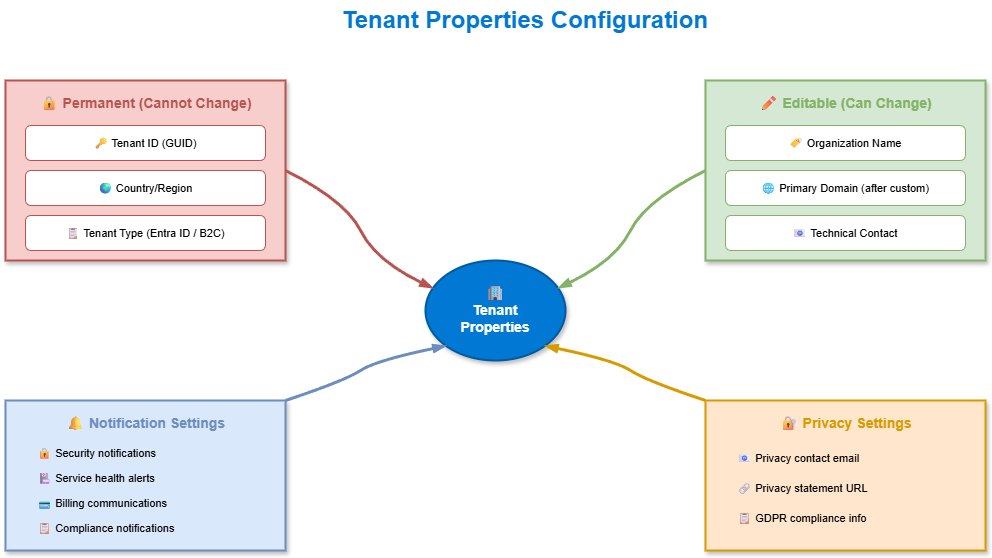

The diagram above was exported from draw.io. Its source (the exported page's mxGraphModel, read from the mxfile embedded in the PNG):
<mxGraphModel dx="886" dy="440" grid="1" gridSize="10" guides="1" tooltips="1" connect="1" arrows="1" fold="1" page="1" pageScale="1" pageWidth="1200" pageHeight="700" math="0" shadow="1">
  <root>
    <mxCell id="0" />
    <mxCell id="1" parent="0" />
    <mxCell id="title" value="Tenant Properties Configuration" style="text;html=1;strokeColor=none;fillColor=none;align=center;verticalAlign=middle;whiteSpace=wrap;rounded=0;fontSize=24;fontStyle=1;fontColor=#0078D4;" parent="1" vertex="1">
      <mxGeometry x="350" y="20" width="500" height="40" as="geometry" />
    </mxCell>
    <mxCell id="tenant" value="🏢&#10;Tenant&#10;Properties" style="ellipse;whiteSpace=wrap;html=1;fillColor=#0078D4;strokeColor=#005A9E;fontColor=#ffffff;fontSize=14;fontStyle=1;shadow=1;strokeWidth=2;" parent="1" vertex="1">
      <mxGeometry x="500" y="280" width="140" height="100" as="geometry" />
    </mxCell>
    <mxCell id="permanent-box" value="" style="rounded=0;whiteSpace=wrap;html=1;fillColor=#f8cecc;strokeColor=#b85450;strokeWidth=2;shadow=1;" parent="1" vertex="1">
      <mxGeometry x="80" y="100" width="280" height="180" as="geometry" />
    </mxCell>
    <mxCell id="permanent-title" value="🔒 Permanent (Cannot Change)" style="text;html=1;strokeColor=none;fillColor=none;align=center;verticalAlign=middle;fontSize=14;fontStyle=1;fontColor=#b85450;" parent="1" vertex="1">
      <mxGeometry x="80" y="110" width="280" height="25" as="geometry" />
    </mxCell>
    <mxCell id="perm1" value="🔑 Tenant ID (GUID)" style="rounded=1;whiteSpace=wrap;html=1;fillColor=#ffffff;strokeColor=#b85450;fontSize=11;shadow=0;arcSize=15;" parent="1" vertex="1">
      <mxGeometry x="100" y="145" width="240" height="35" as="geometry" />
    </mxCell>
    <mxCell id="perm2" value="🌍 Country/Region" style="rounded=1;whiteSpace=wrap;html=1;fillColor=#ffffff;strokeColor=#b85450;fontSize=11;shadow=0;arcSize=15;" parent="1" vertex="1">
      <mxGeometry x="100" y="190" width="240" height="35" as="geometry" />
    </mxCell>
    <mxCell id="perm3" value="📋 Tenant Type (Entra ID / B2C)" style="rounded=1;whiteSpace=wrap;html=1;fillColor=#ffffff;strokeColor=#b85450;fontSize=11;shadow=0;arcSize=15;" parent="1" vertex="1">
      <mxGeometry x="100" y="235" width="240" height="35" as="geometry" />
    </mxCell>
    <mxCell id="perm-arrow" style="curved=1;endArrow=blockThin;endFill=1;strokeColor=#b85450;strokeWidth=3;exitX=1;exitY=0.5;entryX=0;entryY=0.25;" parent="1" source="permanent-box" target="tenant" edge="1">
      <mxGeometry relative="1" as="geometry">
        <Array as="points">
          <mxPoint x="420" y="220" />
          <mxPoint x="450" y="280" />
        </Array>
      </mxGeometry>
    </mxCell>
    <mxCell id="editable-box" value="" style="rounded=0;whiteSpace=wrap;html=1;fillColor=#d5e8d4;strokeColor=#82b366;strokeWidth=2;shadow=1;" parent="1" vertex="1">
      <mxGeometry x="780" y="100" width="280" height="180" as="geometry" />
    </mxCell>
    <mxCell id="editable-title" value="✏ Editable (Can Change)" style="text;html=1;strokeColor=none;fillColor=none;align=center;verticalAlign=middle;fontSize=14;fontStyle=1;fontColor=#82b366;" parent="1" vertex="1">
      <mxGeometry x="780" y="110" width="280" height="25" as="geometry" />
    </mxCell>
    <mxCell id="edit1" value="🏷 Organization Name" style="rounded=1;whiteSpace=wrap;html=1;fillColor=#ffffff;strokeColor=#82b366;fontSize=11;shadow=0;arcSize=15;" parent="1" vertex="1">
      <mxGeometry x="800" y="145" width="240" height="35" as="geometry" />
    </mxCell>
    <mxCell id="edit2" value="🌐 Primary Domain (after custom)" style="rounded=1;whiteSpace=wrap;html=1;fillColor=#ffffff;strokeColor=#82b366;fontSize=11;shadow=0;arcSize=15;" parent="1" vertex="1">
      <mxGeometry x="800" y="190" width="240" height="35" as="geometry" />
    </mxCell>
    <mxCell id="edit3" value="📧 Technical Contact" style="rounded=1;whiteSpace=wrap;html=1;fillColor=#ffffff;strokeColor=#82b366;fontSize=11;shadow=0;arcSize=15;" parent="1" vertex="1">
      <mxGeometry x="800" y="235" width="240" height="35" as="geometry" />
    </mxCell>
    <mxCell id="edit-arrow" style="curved=1;endArrow=blockThin;endFill=1;strokeColor=#82b366;strokeWidth=3;exitX=0;exitY=0.5;entryX=1;entryY=0.25;" parent="1" source="editable-box" target="tenant" edge="1">
      <mxGeometry relative="1" as="geometry">
        <Array as="points">
          <mxPoint x="720" y="220" />
          <mxPoint x="690" y="280" />
        </Array>
      </mxGeometry>
    </mxCell>
    <mxCell id="notify-box" value="" style="rounded=0;whiteSpace=wrap;html=1;fillColor=#dae8fc;strokeColor=#6c8ebf;strokeWidth=2;shadow=1;" parent="1" vertex="1">
      <mxGeometry x="80" y="420" width="280" height="150" as="geometry" />
    </mxCell>
    <mxCell id="notify-title" value="🔔 Notification Settings" style="text;html=1;strokeColor=none;fillColor=none;align=center;verticalAlign=middle;fontSize=14;fontStyle=1;fontColor=#6c8ebf;" parent="1" vertex="1">
      <mxGeometry x="80" y="430" width="280" height="25" as="geometry" />
    </mxCell>
    <mxCell id="notify1" value="🔒 Security notifications" style="text;html=1;strokeColor=none;fillColor=none;align=left;verticalAlign=middle;fontSize=11;spacingLeft=20;" parent="1" vertex="1">
      <mxGeometry x="90" y="460" width="260" height="25" as="geometry" />
    </mxCell>
    <mxCell id="notify2" value="🏥 Service health alerts" style="text;html=1;strokeColor=none;fillColor=none;align=left;verticalAlign=middle;fontSize=11;spacingLeft=20;" parent="1" vertex="1">
      <mxGeometry x="90" y="485" width="260" height="25" as="geometry" />
    </mxCell>
    <mxCell id="notify3" value="💳 Billing communications" style="text;html=1;strokeColor=none;fillColor=none;align=left;verticalAlign=middle;fontSize=11;spacingLeft=20;" parent="1" vertex="1">
      <mxGeometry x="90" y="510" width="260" height="25" as="geometry" />
    </mxCell>
    <mxCell id="notify4" value="📋 Compliance notifications" style="text;html=1;strokeColor=none;fillColor=none;align=left;verticalAlign=middle;fontSize=11;spacingLeft=20;" parent="1" vertex="1">
      <mxGeometry x="90" y="535" width="260" height="25" as="geometry" />
    </mxCell>
    <mxCell id="notify-arrow" style="curved=1;endArrow=blockThin;endFill=1;strokeColor=#6c8ebf;strokeWidth=3;exitX=1;exitY=0;entryX=0;entryY=1;" parent="1" source="notify-box" target="tenant" edge="1">
      <mxGeometry relative="1" as="geometry">
        <Array as="points">
          <mxPoint x="420" y="400" />
          <mxPoint x="450" y="380" />
        </Array>
      </mxGeometry>
    </mxCell>
    <mxCell id="privacy-box" value="" style="rounded=0;whiteSpace=wrap;html=1;fillColor=#ffe6cc;strokeColor=#d79b00;strokeWidth=2;shadow=1;" parent="1" vertex="1">
      <mxGeometry x="780" y="420" width="280" height="150" as="geometry" />
    </mxCell>
    <mxCell id="privacy-title" value="🔐 Privacy Settings" style="text;html=1;strokeColor=none;fillColor=none;align=center;verticalAlign=middle;fontSize=14;fontStyle=1;fontColor=#d79b00;" parent="1" vertex="1">
      <mxGeometry x="780" y="430" width="280" height="25" as="geometry" />
    </mxCell>
    <mxCell id="privacy1" value="📧 Privacy contact email" style="text;html=1;strokeColor=none;fillColor=none;align=left;verticalAlign=middle;fontSize=11;spacingLeft=20;" parent="1" vertex="1">
      <mxGeometry x="790" y="465" width="260" height="25" as="geometry" />
    </mxCell>
    <mxCell id="privacy2" value="🔗 Privacy statement URL" style="text;html=1;strokeColor=none;fillColor=none;align=left;verticalAlign=middle;fontSize=11;spacingLeft=20;" parent="1" vertex="1">
      <mxGeometry x="790" y="495" width="260" height="25" as="geometry" />
    </mxCell>
    <mxCell id="privacy3" value="📋 GDPR compliance info" style="text;html=1;strokeColor=none;fillColor=none;align=left;verticalAlign=middle;fontSize=11;spacingLeft=20;" parent="1" vertex="1">
      <mxGeometry x="790" y="525" width="260" height="25" as="geometry" />
    </mxCell>
    <mxCell id="privacy-arrow" style="curved=1;endArrow=blockThin;endFill=1;strokeColor=#d79b00;strokeWidth=3;exitX=0;exitY=0;entryX=1;entryY=1;" parent="1" source="privacy-box" target="tenant" edge="1">
      <mxGeometry relative="1" as="geometry">
        <Array as="points">
          <mxPoint x="720" y="400" />
          <mxPoint x="690" y="380" />
        </Array>
      </mxGeometry>
    </mxCell>
  </root>
</mxGraphModel>